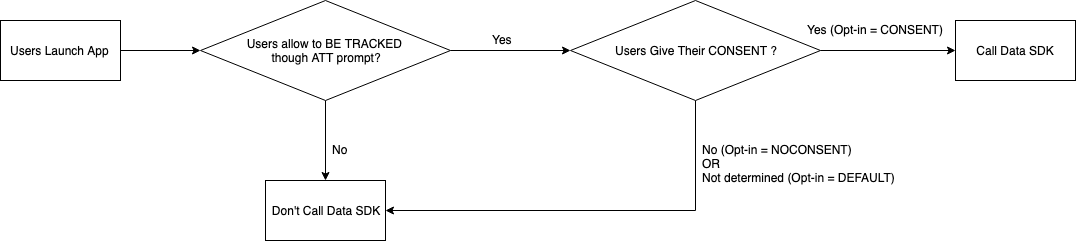

The diagram above was exported from draw.io. Its source (the exported page's mxGraphModel, read from the mxfile embedded in the PNG):
<mxGraphModel dx="1186" dy="599" grid="1" gridSize="10" guides="1" tooltips="1" connect="1" arrows="1" fold="1" page="1" pageScale="1" pageWidth="5000" pageHeight="5000" math="0" shadow="0">
  <root>
    <mxCell id="0" />
    <mxCell id="1" parent="0" />
    <mxCell id="2" style="edgeStyle=orthogonalEdgeStyle;rounded=0;orthogonalLoop=1;jettySize=auto;html=1;exitX=1;exitY=0.5;exitDx=0;exitDy=0;entryX=0;entryY=0.5;entryDx=0;entryDy=0;" edge="1" source="4" target="9" parent="1">
      <mxGeometry relative="1" as="geometry" />
    </mxCell>
    <mxCell id="3" style="edgeStyle=orthogonalEdgeStyle;rounded=0;orthogonalLoop=1;jettySize=auto;html=1;exitX=0.5;exitY=1;exitDx=0;exitDy=0;" edge="1" source="4" target="11" parent="1">
      <mxGeometry relative="1" as="geometry" />
    </mxCell>
    <mxCell id="4" value="Users allow to BE TRACKED &lt;br&gt;though ATT prompt?" style="rhombus;whiteSpace=wrap;html=1;" vertex="1" parent="1">
      <mxGeometry x="280" y="160" width="250" height="100" as="geometry" />
    </mxCell>
    <mxCell id="5" style="edgeStyle=orthogonalEdgeStyle;rounded=0;orthogonalLoop=1;jettySize=auto;html=1;exitX=1;exitY=0.5;exitDx=0;exitDy=0;entryX=0;entryY=0.5;entryDx=0;entryDy=0;" edge="1" source="6" target="4" parent="1">
      <mxGeometry relative="1" as="geometry" />
    </mxCell>
    <mxCell id="6" value="Users Launch App&amp;nbsp;" style="rounded=0;whiteSpace=wrap;html=1;" vertex="1" parent="1">
      <mxGeometry x="80" y="180" width="120" height="60" as="geometry" />
    </mxCell>
    <mxCell id="7" style="edgeStyle=orthogonalEdgeStyle;rounded=0;orthogonalLoop=1;jettySize=auto;html=1;exitX=1;exitY=0.5;exitDx=0;exitDy=0;" edge="1" source="9" target="13" parent="1">
      <mxGeometry relative="1" as="geometry" />
    </mxCell>
    <mxCell id="8" style="edgeStyle=orthogonalEdgeStyle;rounded=0;orthogonalLoop=1;jettySize=auto;html=1;exitX=0.5;exitY=1;exitDx=0;exitDy=0;entryX=1;entryY=0.5;entryDx=0;entryDy=0;" edge="1" source="9" target="11" parent="1">
      <mxGeometry relative="1" as="geometry" />
    </mxCell>
    <mxCell id="9" value="Users Give Their CONSENT ?" style="rhombus;whiteSpace=wrap;html=1;" vertex="1" parent="1">
      <mxGeometry x="650" y="160" width="250" height="100" as="geometry" />
    </mxCell>
    <mxCell id="10" value="Yes" style="text;html=1;resizable=0;points=[];autosize=1;align=left;verticalAlign=top;spacingTop=-4;" vertex="1" parent="1">
      <mxGeometry x="570" y="190" width="40" height="20" as="geometry" />
    </mxCell>
    <mxCell id="11" value="Don't Call Data SDK" style="rounded=0;whiteSpace=wrap;html=1;" vertex="1" parent="1">
      <mxGeometry x="345" y="340" width="120" height="60" as="geometry" />
    </mxCell>
    <mxCell id="12" value="No" style="text;html=1;resizable=0;points=[];autosize=1;align=left;verticalAlign=top;spacingTop=-4;" vertex="1" parent="1">
      <mxGeometry x="410" y="300" width="30" height="20" as="geometry" />
    </mxCell>
    <mxCell id="13" value="Call Data SDK" style="rounded=0;whiteSpace=wrap;html=1;" vertex="1" parent="1">
      <mxGeometry x="1035" y="180" width="120" height="60" as="geometry" />
    </mxCell>
    <mxCell id="14" value="Yes (Opt-in = CONSENT)" style="text;html=1;resizable=0;points=[];autosize=1;align=left;verticalAlign=top;spacingTop=-4;" vertex="1" parent="1">
      <mxGeometry x="885" y="180" width="150" height="20" as="geometry" />
    </mxCell>
    <mxCell id="15" value="&lt;div&gt;No (Opt-in = NOCONSENT)&lt;/div&gt;&lt;div&gt;OR&lt;br&gt;Not determined (Opt-in = DEFAULT)&lt;/div&gt;" style="text;html=1;resizable=0;points=[];autosize=1;align=left;verticalAlign=top;spacingTop=-4;" vertex="1" parent="1">
      <mxGeometry x="780" y="300" width="210" height="40" as="geometry" />
    </mxCell>
  </root>
</mxGraphModel>